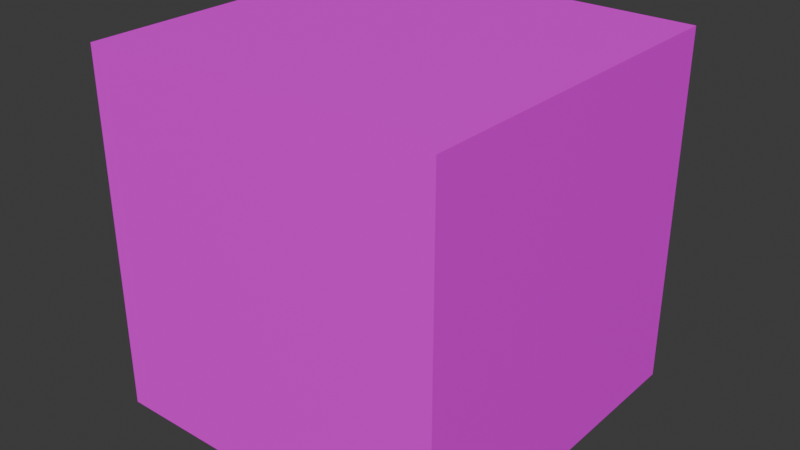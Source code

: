 # Source: GravityCube.blend  (saved by Blender 4.5.88; exported with 4.5.12 LTS)
import bpy
from mathutils import Matrix  # noqa: F401  (used for matrix-valued properties, if any)

bpy.ops.wm.read_factory_settings(use_empty=True)
scene = bpy.context.scene
scene.name = 'Scene'

# ---- collections
col_collection = bpy.data.collections.new('Collection'); scene.collection.children.link(col_collection)

# ---- images (referenced by path relative to the original .blend; pixels are not part of the script)
import os
ASSET_DIR = os.environ.get("B2B_ASSET_DIR", "")  # directory of the original .blend (textures are referenced by path, not embedded)
HERE = os.path.dirname(os.path.abspath(__file__))  # packed textures are extracted next to this script under _unpacked/

def load_image(name, relpath, width, height, colorspace="sRGB"):
    """Load a texture the original file referenced (path relative to the .blend, or extracted next to this script)."""
    p = next((c for c in (os.path.join(HERE, relpath), os.path.join(ASSET_DIR, relpath)) if relpath and os.path.exists(c)), "")
    if p:
        img = bpy.data.images.load(p, check_existing=True)
        img.name = name
    else:  # same state as the original file: an image datablock whose file is absent (Cycles renders it pink)
        img = bpy.data.images.new(name, width, height)
        img.source = "FILE"
        img.filepath = "//" + (relpath or name)
    img.colorspace_settings.name = colorspace
    return img
img_gravitypadtexture_png = load_image('gravitypadtexture.png', 'gravitypadtexture.png', 1024, 1024, 'sRGB')

# ---- materials (node trees are filled in below, after node groups)
mat_material_003 = bpy.data.materials.new('Material.003')

# ---- material node trees
mat_material_003.use_nodes = True; mat_material_003.node_tree.nodes.clear()
_N = mat_material_003.node_tree.nodes; _L = mat_material_003.node_tree.links
n0 = _N.new('ShaderNodeBsdfPrincipled'); n0.name = 'Principled BSDF'; n0.location = (-200, 100)
n1 = _N.new('ShaderNodeOutputMaterial'); n1.name = 'Material Output'; n1.location = (200, 100)
n2 = _N.new('ShaderNodeTexImage'); n2.name = 'Image Texture'; n2.location = (-490, 80)
n2.image = img_gravitypadtexture_png
_L.new(n0.outputs[0], n1.inputs[0])
_L.new(n2.outputs[0], n0.inputs[0])
n1.is_active_output = True

# ---- world
world_world = bpy.data.worlds.new('World'); scene.world = world_world
world_world.use_nodes = True; world_world.node_tree.nodes.clear()
_N = world_world.node_tree.nodes; _L = world_world.node_tree.links
n0 = _N.new('ShaderNodeOutputWorld'); n0.name = 'World Output'; n0.location = (200, 100)
n1 = _N.new('ShaderNodeBackground'); n1.name = 'Background'; n1.location = (-200, 100)
n1.inputs[0].default_value = (0.05088, 0.05088, 0.05088, 1.0)
_L.new(n1.outputs[0], n0.inputs[0])
n0.is_active_output = True
world_world.color = (0.05088, 0.05088, 0.05088)
world_world.sun_shadow_jitter_overblur = 0.0

# ---- meshes
me_cube = bpy.data.meshes.new('Cube')
me_cube.from_pydata([(1.0, 1.0, 1.0), (1.0, 1.0, -1.0), (1.0, -1.0, 1.0), (1.0, -1.0, -1.0), (-1.0, 1.0, 1.0), (-1.0, 1.0, -1.0), (-1.0, -1.0, 1.0), (-1.0, -1.0, -1.0)], [], [(0, 2, 6, 4), (3, 7, 6, 2), (7, 5, 4, 6), (5, 7, 3, 1), (1, 3, 2, 0), (5, 1, 0, 4)])
_uv = me_cube.uv_layers.new(name='UVMap')
_uv.uv.foreach_set('vector', [0.9708, 0.9005, 0.9708, 0.1074, 0.7064, 0.1074, 0.7064, 0.9005, 0.2928, 0.01173, 0.06542, 0.01394, 0.06542, 0.9986, 0.2928, 0.9986, 0.2928, 0.01173, 0.06542, 0.01395, 0.06542, 0.9986, 0.2928, 0.9986, 0.6271, 0.1197, 0.3735, 0.1197, 0.3735, 0.8803, 0.6271, 0.8803, 0.2928, 0.01173, 0.06542, 0.01394, 0.06542, 0.9986, 0.2928, 0.9986, 0.2928, 0.01173, 0.06542, 0.01395, 0.06542, 0.9986, 0.2928, 0.9986])
me_cube.materials.append(mat_material_003)
me_cube.use_mirror_vertex_groups = False
me_cube.update()

# ---- objects
ob_cube = bpy.data.objects.new('Cube', me_cube)

# ---- transforms, parenting, visibility, modifiers, constraints
ob_cube.location = (0.0, 0.0, 0.0)
ob_cube.scale = (-1.0, -1.0, -1.0)
ob_cube.lock_rotations_4d = False
ob_cube.empty_display_type = 'ARROWS'
ob_cube.lineart.crease_threshold = 0.0

# ---- collection membership
col_collection.objects.link(ob_cube)

# ---- scene / render settings (as saved in the file)
scene.frame_start = 1; scene.frame_end = 250; scene.frame_set(1)
scene.render.engine = 'BLENDER_EEVEE_NEXT'
bpy.context.view_layer.update()

# ---- added for rendering (the .blend has no active camera and no usable light): camera, sun
cam_auto = bpy.data.cameras.new('AutoCamera')
cam_auto.lens = 50.0
cam_auto.sensor_width = 36.0
cam_auto.clip_end = 1000.0
ob_auto_camera = bpy.data.objects.new('AutoCamera', cam_auto)
scene.collection.objects.link(ob_auto_camera)
ob_auto_camera.location = (3.20507, -3.84609, 2.56406)
ob_auto_camera.rotation_euler = (1.09748, -7.21219e-08, 0.694738)
scene.camera = ob_auto_camera
light_auto_sun = bpy.data.lights.new('AutoSun', 'SUN')
light_auto_sun.energy = 3.0
light_auto_sun.angle = 0.0523599
ob_auto_sun = bpy.data.objects.new('AutoSun', light_auto_sun)
scene.collection.objects.link(ob_auto_sun)
ob_auto_sun.rotation_euler = (0.872665, 0.174533, 0.523599)
bpy.context.view_layer.update()
